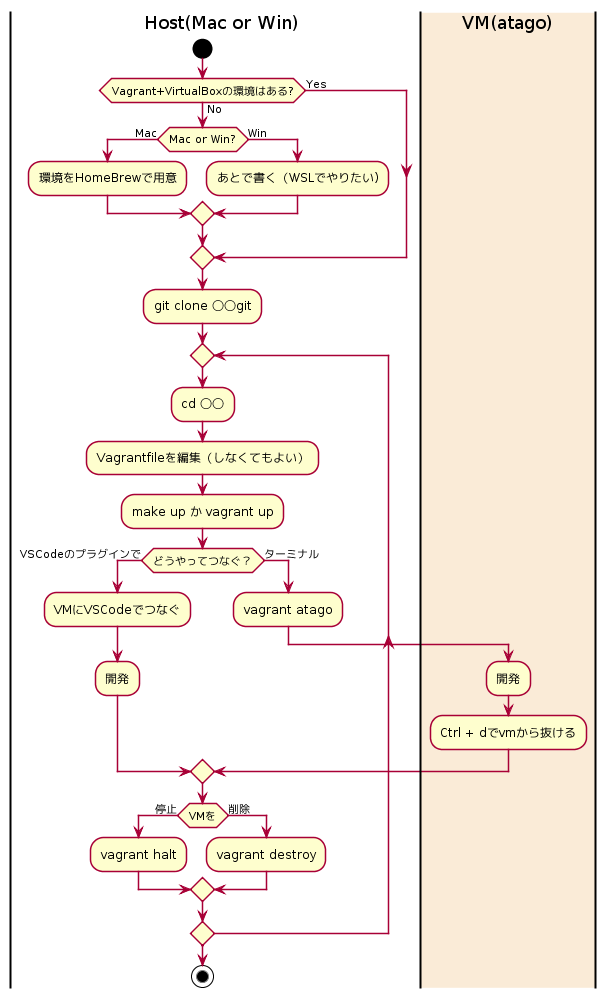

The diagram above was rendered by PlantUML. Its source (embedded in the PNG):
@startuml
skinparam shadowing false

|Host(Mac or Win)|

start

if (Vagrant+VirtualBoxの環境はある?) then (Yes)
else (No)
  if (Mac or Win?) then (Mac)
    :環境をHomeBrewで用意;
  else (Win)
    :あとで書く（WSLでやりたい);
  endif
endif

:git clone 〇〇git;

repeat
:cd 〇〇;
:Vagrantfileを編集（しなくてもよい）;
:make up か vagrant up;

if (どうやってつなぐ？) then (VSCodeのプラグインで)
  :VMにVSCodeでつなぐ;
  :開発;
else (ターミナル)
  :vagrant atago;
  |#AntiqueWhite|VM(atago)|
  :開発;
  :Ctrl + dでvmから抜ける;
endif
|Host(Mac or Win)|
if (VMを) then (停止)
  :vagrant halt;
else (削除)
  :vagrant destroy;
endif
repeat while

stop
@enduml